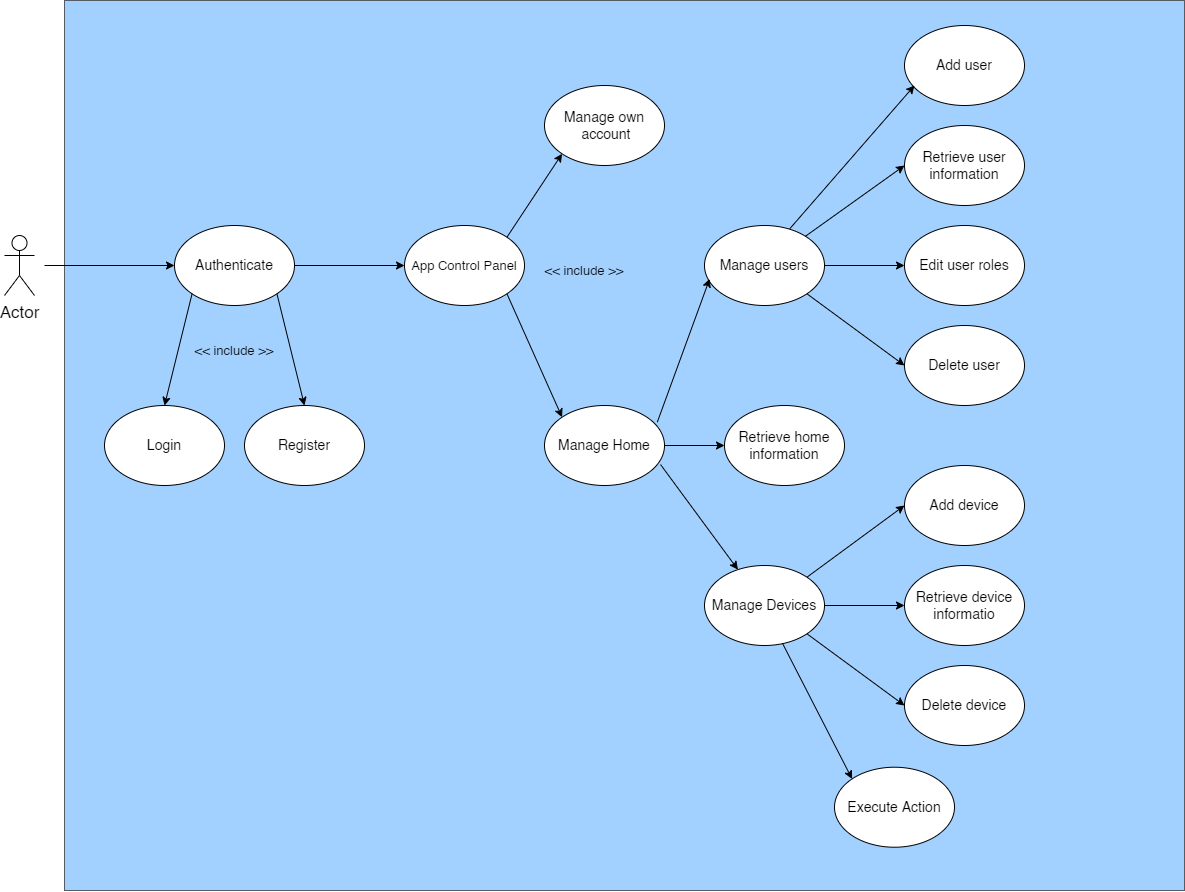

The diagram above was exported from draw.io. Its source (the exported page's mxGraphModel, read from the mxfile embedded in the PNG):
<mxGraphModel dx="1887" dy="995" grid="1" gridSize="10" guides="1" tooltips="1" connect="1" arrows="1" fold="1" page="1" pageScale="1" pageWidth="850" pageHeight="1100" math="0" shadow="0">
  <root>
    <mxCell id="0" />
    <mxCell id="1" parent="0" />
    <mxCell id="9drrTIBSvdIuSgD9uV4F-1" value="Actor" style="shape=umlActor;verticalLabelPosition=bottom;verticalAlign=top;html=1;outlineConnect=0;fontSize=17;" parent="1" vertex="1">
      <mxGeometry x="20" y="310" width="30" height="60" as="geometry" />
    </mxCell>
    <mxCell id="9drrTIBSvdIuSgD9uV4F-50" value="" style="rounded=0;whiteSpace=wrap;html=1;strokeColor=default;fillColor=#66B2FF;opacity=60;labelBackgroundColor=#6600CC;" parent="1" vertex="1">
      <mxGeometry x="80" y="75" width="1120" height="890" as="geometry" />
    </mxCell>
    <mxCell id="9drrTIBSvdIuSgD9uV4F-51" value="Login" style="ellipse;whiteSpace=wrap;html=1;fontSize=14;" parent="1" vertex="1">
      <mxGeometry x="120" y="480" width="120" height="80" as="geometry" />
    </mxCell>
    <mxCell id="9drrTIBSvdIuSgD9uV4F-52" value="Register" style="ellipse;whiteSpace=wrap;html=1;fontSize=14;" parent="1" vertex="1">
      <mxGeometry x="260" y="480" width="120" height="80" as="geometry" />
    </mxCell>
    <mxCell id="9drrTIBSvdIuSgD9uV4F-53" value="" style="endArrow=classic;html=1;rounded=0;" parent="1" edge="1">
      <mxGeometry width="50" height="50" relative="1" as="geometry">
        <mxPoint x="60" y="339.9999999999998" as="sourcePoint" />
        <mxPoint x="190" y="339.9999999999998" as="targetPoint" />
      </mxGeometry>
    </mxCell>
    <mxCell id="9drrTIBSvdIuSgD9uV4F-54" value="Authenticate" style="ellipse;whiteSpace=wrap;html=1;fontSize=14;" parent="1" vertex="1">
      <mxGeometry x="190" y="300" width="120" height="80" as="geometry" />
    </mxCell>
    <mxCell id="9drrTIBSvdIuSgD9uV4F-55" value="" style="endArrow=classic;html=1;rounded=0;exitX=0;exitY=1;exitDx=0;exitDy=0;entryX=0.5;entryY=0;entryDx=0;entryDy=0;" parent="1" source="9drrTIBSvdIuSgD9uV4F-54" target="9drrTIBSvdIuSgD9uV4F-51" edge="1">
      <mxGeometry relative="1" as="geometry">
        <mxPoint x="370" y="300" as="sourcePoint" />
        <mxPoint x="470" y="300" as="targetPoint" />
      </mxGeometry>
    </mxCell>
    <mxCell id="9drrTIBSvdIuSgD9uV4F-57" value="" style="endArrow=classic;html=1;rounded=0;exitX=1;exitY=1;exitDx=0;exitDy=0;entryX=0.5;entryY=0;entryDx=0;entryDy=0;" parent="1" source="9drrTIBSvdIuSgD9uV4F-54" target="9drrTIBSvdIuSgD9uV4F-52" edge="1">
      <mxGeometry relative="1" as="geometry">
        <mxPoint x="380" y="460" as="sourcePoint" />
        <mxPoint x="380" y="380" as="targetPoint" />
      </mxGeometry>
    </mxCell>
    <mxCell id="9drrTIBSvdIuSgD9uV4F-59" value="&lt;font style=&quot;font-size: 14px&quot;&gt;Manage own&lt;br&gt;&amp;nbsp;account&lt;/font&gt;" style="ellipse;whiteSpace=wrap;html=1;" parent="1" vertex="1">
      <mxGeometry x="560" y="160" width="120" height="80" as="geometry" />
    </mxCell>
    <mxCell id="9drrTIBSvdIuSgD9uV4F-60" value="Manage Home" style="ellipse;whiteSpace=wrap;html=1;fontSize=14;" parent="1" vertex="1">
      <mxGeometry x="560" y="480" width="120" height="80" as="geometry" />
    </mxCell>
    <mxCell id="9drrTIBSvdIuSgD9uV4F-61" value="Manage users" style="ellipse;whiteSpace=wrap;html=1;fontSize=14;" parent="1" vertex="1">
      <mxGeometry x="720" y="300" width="120" height="80" as="geometry" />
    </mxCell>
    <mxCell id="9drrTIBSvdIuSgD9uV4F-62" value="Manage Devices" style="ellipse;whiteSpace=wrap;html=1;fontSize=14;" parent="1" vertex="1">
      <mxGeometry x="720" y="640" width="120" height="80" as="geometry" />
    </mxCell>
    <mxCell id="9drrTIBSvdIuSgD9uV4F-63" value="App Control Panel" style="ellipse;whiteSpace=wrap;html=1;fontSize=13;" parent="1" vertex="1">
      <mxGeometry x="420" y="300" width="120" height="80" as="geometry" />
    </mxCell>
    <mxCell id="9drrTIBSvdIuSgD9uV4F-64" value="" style="endArrow=classic;html=1;rounded=0;exitX=1;exitY=0.5;exitDx=0;exitDy=0;entryX=0;entryY=0.5;entryDx=0;entryDy=0;" parent="1" source="9drrTIBSvdIuSgD9uV4F-54" target="9drrTIBSvdIuSgD9uV4F-63" edge="1">
      <mxGeometry width="50" height="50" relative="1" as="geometry">
        <mxPoint x="140" y="350" as="sourcePoint" />
        <mxPoint x="200" y="350" as="targetPoint" />
      </mxGeometry>
    </mxCell>
    <mxCell id="9drrTIBSvdIuSgD9uV4F-65" value="" style="endArrow=classic;html=1;rounded=0;exitX=1;exitY=0;exitDx=0;exitDy=0;entryX=0;entryY=1;entryDx=0;entryDy=0;" parent="1" source="9drrTIBSvdIuSgD9uV4F-63" target="9drrTIBSvdIuSgD9uV4F-59" edge="1">
      <mxGeometry width="50" height="50" relative="1" as="geometry">
        <mxPoint x="320" y="350" as="sourcePoint" />
        <mxPoint x="430" y="350" as="targetPoint" />
      </mxGeometry>
    </mxCell>
    <mxCell id="9drrTIBSvdIuSgD9uV4F-66" value="" style="endArrow=classic;html=1;rounded=0;entryX=0;entryY=0;entryDx=0;entryDy=0;exitX=1;exitY=1;exitDx=0;exitDy=0;" parent="1" source="9drrTIBSvdIuSgD9uV4F-63" target="9drrTIBSvdIuSgD9uV4F-60" edge="1">
      <mxGeometry width="50" height="50" relative="1" as="geometry">
        <mxPoint x="530" y="360" as="sourcePoint" />
        <mxPoint x="610" y="260" as="targetPoint" />
      </mxGeometry>
    </mxCell>
    <mxCell id="9drrTIBSvdIuSgD9uV4F-67" value="" style="endArrow=classic;html=1;rounded=0;exitX=0.967;exitY=0.738;exitDx=0;exitDy=0;exitPerimeter=0;" parent="1" source="9drrTIBSvdIuSgD9uV4F-60" target="9drrTIBSvdIuSgD9uV4F-62" edge="1">
      <mxGeometry width="50" height="50" relative="1" as="geometry">
        <mxPoint x="532.4264068711927" y="378.2842712474619" as="sourcePoint" />
        <mxPoint x="640" y="420" as="targetPoint" />
      </mxGeometry>
    </mxCell>
    <mxCell id="9drrTIBSvdIuSgD9uV4F-68" value="" style="endArrow=classic;html=1;rounded=0;exitX=0.94;exitY=0.208;exitDx=0;exitDy=0;entryX=0.043;entryY=0.667;entryDx=0;entryDy=0;entryPerimeter=0;exitPerimeter=0;" parent="1" source="9drrTIBSvdIuSgD9uV4F-60" target="9drrTIBSvdIuSgD9uV4F-61" edge="1">
      <mxGeometry width="50" height="50" relative="1" as="geometry">
        <mxPoint x="742.4264068711927" y="448.2842712474619" as="sourcePoint" />
        <mxPoint x="855.4509567633759" y="483.3413101492945" as="targetPoint" />
      </mxGeometry>
    </mxCell>
    <mxCell id="9drrTIBSvdIuSgD9uV4F-69" value="Delete user" style="ellipse;whiteSpace=wrap;html=1;fontSize=14;" parent="1" vertex="1">
      <mxGeometry x="920" y="400" width="120" height="80" as="geometry" />
    </mxCell>
    <mxCell id="9drrTIBSvdIuSgD9uV4F-70" value="Edit user roles" style="ellipse;whiteSpace=wrap;html=1;fontSize=14;" parent="1" vertex="1">
      <mxGeometry x="920" y="300" width="120" height="80" as="geometry" />
    </mxCell>
    <mxCell id="9drrTIBSvdIuSgD9uV4F-71" value="Delete device" style="ellipse;whiteSpace=wrap;html=1;fontSize=14;" parent="1" vertex="1">
      <mxGeometry x="920" y="740" width="120" height="80" as="geometry" />
    </mxCell>
    <mxCell id="9drrTIBSvdIuSgD9uV4F-72" value="Retrieve device informatio" style="ellipse;whiteSpace=wrap;html=1;fontSize=14;" parent="1" vertex="1">
      <mxGeometry x="920" y="640" width="120" height="80" as="geometry" />
    </mxCell>
    <mxCell id="9drrTIBSvdIuSgD9uV4F-73" value="Retrieve user information" style="ellipse;whiteSpace=wrap;html=1;fontSize=14;" parent="1" vertex="1">
      <mxGeometry x="920" y="200" width="120" height="80" as="geometry" />
    </mxCell>
    <mxCell id="9drrTIBSvdIuSgD9uV4F-74" value="Add device" style="ellipse;whiteSpace=wrap;html=1;fontSize=14;" parent="1" vertex="1">
      <mxGeometry x="920" y="540" width="120" height="80" as="geometry" />
    </mxCell>
    <mxCell id="9drrTIBSvdIuSgD9uV4F-75" value="" style="endArrow=classic;html=1;rounded=0;exitX=1;exitY=1;exitDx=0;exitDy=0;entryX=0;entryY=0.5;entryDx=0;entryDy=0;" parent="1" source="9drrTIBSvdIuSgD9uV4F-61" target="9drrTIBSvdIuSgD9uV4F-69" edge="1">
      <mxGeometry width="50" height="50" relative="1" as="geometry">
        <mxPoint x="716.04" y="579.04" as="sourcePoint" />
        <mxPoint x="793.5784016206785" y="684.0871478339318" as="targetPoint" />
      </mxGeometry>
    </mxCell>
    <mxCell id="9drrTIBSvdIuSgD9uV4F-76" value="" style="endArrow=classic;html=1;rounded=0;exitX=1;exitY=0.5;exitDx=0;exitDy=0;entryX=0;entryY=0.5;entryDx=0;entryDy=0;" parent="1" source="9drrTIBSvdIuSgD9uV4F-61" target="9drrTIBSvdIuSgD9uV4F-70" edge="1">
      <mxGeometry width="50" height="50" relative="1" as="geometry">
        <mxPoint x="726.04" y="589.04" as="sourcePoint" />
        <mxPoint x="803.5784016206785" y="694.0871478339318" as="targetPoint" />
      </mxGeometry>
    </mxCell>
    <mxCell id="9drrTIBSvdIuSgD9uV4F-77" value="" style="endArrow=classic;html=1;rounded=0;entryX=0;entryY=0.5;entryDx=0;entryDy=0;" parent="1" source="9drrTIBSvdIuSgD9uV4F-61" target="9drrTIBSvdIuSgD9uV4F-73" edge="1">
      <mxGeometry width="50" height="50" relative="1" as="geometry">
        <mxPoint x="736.04" y="599.04" as="sourcePoint" />
        <mxPoint x="813.5784016206785" y="704.0871478339318" as="targetPoint" />
      </mxGeometry>
    </mxCell>
    <mxCell id="9drrTIBSvdIuSgD9uV4F-78" value="" style="endArrow=classic;html=1;rounded=0;exitX=1;exitY=1;exitDx=0;exitDy=0;entryX=0;entryY=0.5;entryDx=0;entryDy=0;" parent="1" source="9drrTIBSvdIuSgD9uV4F-62" target="9drrTIBSvdIuSgD9uV4F-71" edge="1">
      <mxGeometry width="50" height="50" relative="1" as="geometry">
        <mxPoint x="809.9964068711928" y="738.2842712474619" as="sourcePoint" />
        <mxPoint x="907.57" y="810" as="targetPoint" />
      </mxGeometry>
    </mxCell>
    <mxCell id="9drrTIBSvdIuSgD9uV4F-79" value="" style="endArrow=classic;html=1;rounded=0;exitX=1;exitY=0.5;exitDx=0;exitDy=0;entryX=0;entryY=0.5;entryDx=0;entryDy=0;" parent="1" source="9drrTIBSvdIuSgD9uV4F-62" target="9drrTIBSvdIuSgD9uV4F-72" edge="1">
      <mxGeometry width="50" height="50" relative="1" as="geometry">
        <mxPoint x="827.57" y="710" as="sourcePoint" />
        <mxPoint x="907.57" y="710" as="targetPoint" />
      </mxGeometry>
    </mxCell>
    <mxCell id="9drrTIBSvdIuSgD9uV4F-80" value="" style="endArrow=classic;html=1;rounded=0;entryX=0;entryY=0.5;entryDx=0;entryDy=0;exitX=1;exitY=0;exitDx=0;exitDy=0;" parent="1" source="9drrTIBSvdIuSgD9uV4F-62" target="9drrTIBSvdIuSgD9uV4F-74" edge="1">
      <mxGeometry width="50" height="50" relative="1" as="geometry">
        <mxPoint x="840" y="620" as="sourcePoint" />
        <mxPoint x="910" y="580" as="targetPoint" />
      </mxGeometry>
    </mxCell>
    <mxCell id="9drrTIBSvdIuSgD9uV4F-81" value="Execute Action" style="ellipse;whiteSpace=wrap;html=1;fontSize=14;" parent="1" vertex="1">
      <mxGeometry x="850" y="841.72" width="120" height="80" as="geometry" />
    </mxCell>
    <mxCell id="9drrTIBSvdIuSgD9uV4F-82" value="" style="endArrow=classic;html=1;rounded=0;exitX=0.65;exitY=0.973;exitDx=0;exitDy=0;entryX=0;entryY=0;entryDx=0;entryDy=0;exitPerimeter=0;" parent="1" source="9drrTIBSvdIuSgD9uV4F-62" target="9drrTIBSvdIuSgD9uV4F-81" edge="1">
      <mxGeometry width="50" height="50" relative="1" as="geometry">
        <mxPoint x="739.9964068711927" y="810.0042712474619" as="sourcePoint" />
        <mxPoint x="825.1400000000001" y="911.72" as="targetPoint" />
      </mxGeometry>
    </mxCell>
    <mxCell id="9drrTIBSvdIuSgD9uV4F-83" value="&amp;lt;&amp;lt; include &amp;gt;&amp;gt;" style="text;html=1;strokeColor=none;fillColor=none;align=center;verticalAlign=middle;whiteSpace=wrap;rounded=0;labelBackgroundColor=none;fontColor=default;opacity=60;fontSize=13;rotation=0;" parent="1" vertex="1">
      <mxGeometry x="200" y="410" width="100" height="30" as="geometry" />
    </mxCell>
    <mxCell id="9drrTIBSvdIuSgD9uV4F-85" value="&amp;lt;&amp;lt; include &amp;gt;&amp;gt;" style="text;html=1;strokeColor=none;fillColor=none;align=center;verticalAlign=middle;whiteSpace=wrap;rounded=0;labelBackgroundColor=none;fontColor=default;opacity=60;fontSize=13;rotation=0;" parent="1" vertex="1">
      <mxGeometry x="550" y="330" width="100" height="30" as="geometry" />
    </mxCell>
    <mxCell id="WMkKs3tIaj51_H6p6DJJ-1" value="Add user" style="ellipse;whiteSpace=wrap;html=1;fontSize=14;" vertex="1" parent="1">
      <mxGeometry x="920" y="100" width="120" height="80" as="geometry" />
    </mxCell>
    <mxCell id="WMkKs3tIaj51_H6p6DJJ-2" value="" style="endArrow=classic;html=1;rounded=0;exitX=0.711;exitY=0.04;exitDx=0;exitDy=0;exitPerimeter=0;" edge="1" parent="1" source="9drrTIBSvdIuSgD9uV4F-61">
      <mxGeometry width="50" height="50" relative="1" as="geometry">
        <mxPoint x="809.9990950216174" y="299.99778927027387" as="sourcePoint" />
        <mxPoint x="930" y="160" as="targetPoint" />
      </mxGeometry>
    </mxCell>
    <mxCell id="WMkKs3tIaj51_H6p6DJJ-3" value="Retrieve home information" style="ellipse;whiteSpace=wrap;html=1;fontSize=14;" vertex="1" parent="1">
      <mxGeometry x="740" y="480" width="120" height="80" as="geometry" />
    </mxCell>
    <mxCell id="WMkKs3tIaj51_H6p6DJJ-4" value="" style="endArrow=classic;html=1;rounded=0;exitX=1;exitY=0.5;exitDx=0;exitDy=0;entryX=0;entryY=0.5;entryDx=0;entryDy=0;" edge="1" parent="1" source="9drrTIBSvdIuSgD9uV4F-60" target="WMkKs3tIaj51_H6p6DJJ-3">
      <mxGeometry width="50" height="50" relative="1" as="geometry">
        <mxPoint x="682.8000000000002" y="506.6400000000001" as="sourcePoint" />
        <mxPoint x="735.1599999999999" y="363.3600000000001" as="targetPoint" />
      </mxGeometry>
    </mxCell>
  </root>
</mxGraphModel>